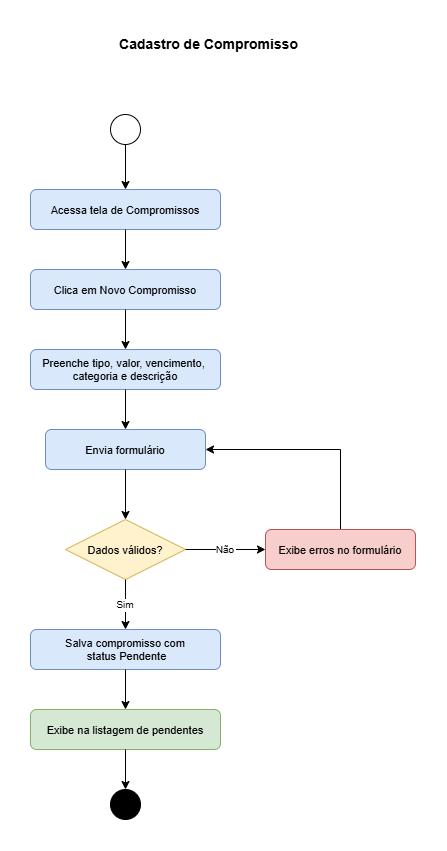

The diagram above was exported from draw.io. Its source (the exported page's mxGraphModel, read from the mxfile embedded in the PNG):
<mxGraphModel dx="5962" dy="4281" grid="1" gridSize="10" guides="1" tooltips="1" connect="1" arrows="1" fold="1" page="1" pageScale="1" pageWidth="827" pageHeight="1169" math="0" shadow="0">
  <root>
    <mxCell id="0" />
    <mxCell id="1" parent="0" />
    <mxCell id="2" parent="1" style="text;html=1;fontSize=14;fontStyle=1;align=center;" value="Cadastro de Compromisso" vertex="1">
      <mxGeometry height="30" width="300" x="1918" y="-2320" as="geometry" />
    </mxCell>
    <mxCell id="3" parent="1" style="ellipse;fillColor=none;strokeColor=#000000;" value="" vertex="1">
      <mxGeometry height="30" width="30" x="1970" y="-2235" as="geometry" />
    </mxCell>
    <mxCell id="4" parent="1" style="rounded=1;fillColor=#dae8fc;strokeColor=#6c8ebf;fontSize=11;" value="Acessa tela de Compromissos" vertex="1">
      <mxGeometry height="40" width="190" x="1890" y="-2160" as="geometry" />
    </mxCell>
    <mxCell id="5" parent="1" style="rounded=1;fillColor=#dae8fc;strokeColor=#6c8ebf;fontSize=11;" value="Clica em Novo Compromisso" vertex="1">
      <mxGeometry height="40" width="190" x="1890" y="-2080" as="geometry" />
    </mxCell>
    <mxCell id="6" parent="1" style="rounded=1;fillColor=#dae8fc;strokeColor=#6c8ebf;fontSize=11;" value="Preenche tipo, valor, vencimento, &#10;categoria e descrição" vertex="1">
      <mxGeometry height="40" width="190" x="1890" y="-2000" as="geometry" />
    </mxCell>
    <mxCell id="7" parent="1" style="rounded=1;fillColor=#dae8fc;strokeColor=#6c8ebf;fontSize=11;" value="Envia formulário" vertex="1">
      <mxGeometry height="40" width="160" x="1905" y="-1920" as="geometry" />
    </mxCell>
    <mxCell id="8" parent="1" style="rhombus;fillColor=#fff2cc;strokeColor=#d6b656;fontSize=11;" value="Dados válidos?" vertex="1">
      <mxGeometry height="60" width="120" x="1925" y="-1830" as="geometry" />
    </mxCell>
    <mxCell id="9" edge="1" parent="1" source="10" style="edgeStyle=orthogonalEdgeStyle;rounded=0;orthogonalLoop=1;jettySize=auto;html=1;entryX=1;entryY=0.5;entryDx=0;entryDy=0;exitX=0.5;exitY=0;exitDx=0;exitDy=0;" target="7" value="">
      <mxGeometry relative="1" as="geometry">
        <mxPoint x="2190" y="-1860" as="targetPoint" />
      </mxGeometry>
    </mxCell>
    <mxCell id="10" parent="1" style="rounded=1;fillColor=#f8cecc;strokeColor=#b85450;fontSize=11;" value="Exibe erros no formulário" vertex="1">
      <mxGeometry height="40" width="150" x="2125" y="-1820" as="geometry" />
    </mxCell>
    <mxCell id="11" parent="1" style="rounded=1;fillColor=#dae8fc;strokeColor=#6c8ebf;fontSize=11;" value="Salva compromisso com&#10; status Pendente" vertex="1">
      <mxGeometry height="40" width="190" x="1890" y="-1720" as="geometry" />
    </mxCell>
    <mxCell id="12" parent="1" style="rounded=1;fillColor=#d5e8d4;strokeColor=#82b366;fontSize=11;" value="Exibe na listagem de pendentes" vertex="1">
      <mxGeometry height="40" width="190" x="1890" y="-1640" as="geometry" />
    </mxCell>
    <mxCell id="13" parent="1" style="ellipse;fillColor=#000000;strokeColor=#000000;double=1;" value="" vertex="1">
      <mxGeometry height="30" width="30" x="1970" y="-1560" as="geometry" />
    </mxCell>
    <mxCell id="14" edge="1" parent="1" source="3" target="4">
      <mxGeometry relative="1" as="geometry" />
    </mxCell>
    <mxCell id="15" edge="1" parent="1" source="4" target="5">
      <mxGeometry relative="1" as="geometry" />
    </mxCell>
    <mxCell id="16" edge="1" parent="1" source="5" target="6">
      <mxGeometry relative="1" as="geometry" />
    </mxCell>
    <mxCell id="17" edge="1" parent="1" source="6" target="7">
      <mxGeometry relative="1" as="geometry" />
    </mxCell>
    <mxCell id="18" edge="1" parent="1" source="7" target="8">
      <mxGeometry relative="1" as="geometry" />
    </mxCell>
    <mxCell id="19" edge="1" parent="1" source="8" style="fontSize=10;" target="10" value="Não">
      <mxGeometry relative="1" as="geometry" />
    </mxCell>
    <mxCell id="20" edge="1" parent="1" source="8" style="fontSize=10;" target="11" value="Sim">
      <mxGeometry relative="1" as="geometry" />
    </mxCell>
    <mxCell id="21" edge="1" parent="1" source="11" target="12">
      <mxGeometry relative="1" as="geometry" />
    </mxCell>
    <mxCell id="22" edge="1" parent="1" source="12" target="13">
      <mxGeometry relative="1" as="geometry" />
    </mxCell>
  </root>
</mxGraphModel>